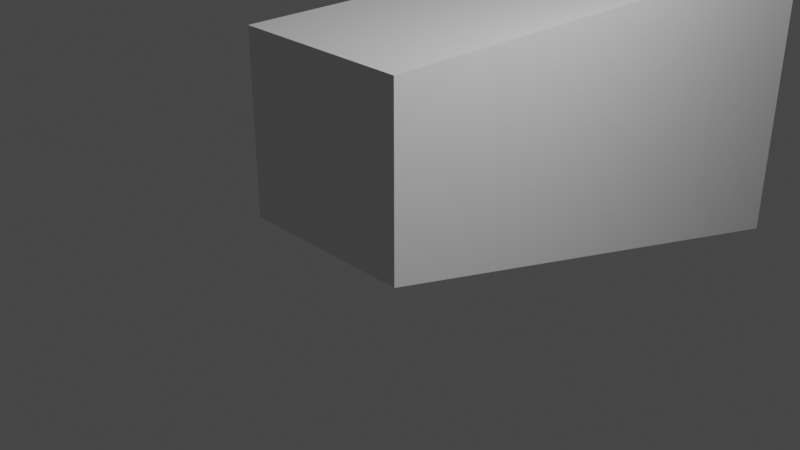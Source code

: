 # Source: slope.blend  (saved by Blender 3.6.13; exported with 4.5.12 LTS)
import bpy
from mathutils import Matrix  # noqa: F401  (used for matrix-valued properties, if any)

bpy.ops.wm.read_factory_settings(use_empty=True)
scene = bpy.context.scene
scene.name = 'Scene'

# ---- collections
col_collection = bpy.data.collections.new('Collection'); scene.collection.children.link(col_collection)

# ---- materials (node trees are filled in below, after node groups)
mat_material = bpy.data.materials.new('Material')
mat_material.alpha_threshold = 0.0
mat_material.use_transparent_shadow = False
mat_material.roughness = 0.5
mat_material.line_color = (0.0, 0.0, 0.0, 1.0)

# ---- material node trees
mat_material.use_nodes = True; mat_material.node_tree.nodes.clear()
_N = mat_material.node_tree.nodes; _L = mat_material.node_tree.links
n0 = _N.new('ShaderNodeOutputMaterial'); n0.name = 'Material Output'; n0.location = (300, 300)
n1 = _N.new('ShaderNodeBsdfPrincipled'); n1.name = 'Principled BSDF'; n1.location = (10, 300)
n1.distribution = 'GGX'
n1.subsurface_method = 'RANDOM_WALK_SKIN'
n1.inputs[3].default_value = 1.45
n1.inputs[27].default_value = (0.0, 0.0, 0.0, 1.0)
n1.inputs[28].default_value = 1.0
_L.new(n1.outputs[0], n0.inputs[0])
n0.is_active_output = True

# ---- world
world_world = bpy.data.worlds.new('World'); scene.world = world_world
world_world.use_nodes = True; world_world.node_tree.nodes.clear()
_N = world_world.node_tree.nodes; _L = world_world.node_tree.links
n0 = _N.new('ShaderNodeOutputWorld'); n0.name = 'World Output'; n0.location = (300, 300)
n1 = _N.new('ShaderNodeBackground'); n1.name = 'Background'; n1.location = (10, 300)
n1.inputs[0].default_value = (0.05088, 0.05088, 0.05088, 1.0)
_L.new(n1.outputs[0], n0.inputs[0])
n0.is_active_output = True
world_world.color = (0.05088, 0.05088, 0.05088)
world_world.use_sun_shadow = False
world_world.sun_shadow_jitter_overblur = 0.0

# ---- cameras
cam_camera = bpy.data.cameras.new('Camera')
cam_camera.clip_end = 100.0
cam_camera.ortho_scale = 7.314

# ---- lights
light_light = bpy.data.lights.new('Light', 'POINT')
light_light.transmission_factor = 0.0
light_light.energy = 1000.0
light_light.shadow_soft_size = 0.1
light_light.shadow_maximum_resolution = 0.006
light_light.use_absolute_resolution = True

# ---- meshes
me_cube = bpy.data.meshes.new('Cube')
me_cube.from_pydata([(1.0, 5.582, 1.0), (1.0, 5.582, -2.664), (1.0, -1.0, 1.0), (1.0, -1.0, -1.0), (-1.0, 5.582, 1.0), (-1.0, 5.582, -2.664), (-1.0, -1.0, 1.0), (-1.0, -1.0, -1.0)], [], [(0, 2, 6, 4), (3, 7, 6, 2), (7, 5, 4, 6), (5, 7, 3, 1), (1, 3, 2, 0), (5, 1, 0, 4)])
_uv = me_cube.uv_layers.new(name='UVMap')
_uv.uv.foreach_set('vector', [0.4, 0.6, 0.2001, 0.4, 9.788e-05, 0.6, 0.2001, 0.7999, 0.4, 0.2001, 0.2001, 9.797e-05, 9.788e-05, 0.2001, 0.2001, 0.4, 0.9999, 0.7999, 0.7999, 0.6, 0.6, 0.7999, 0.7999, 0.9999, 0.7999, 0.2001, 0.6, 9.797e-05, 0.4, 0.2001, 0.6, 0.4, 0.6, 0.4, 0.4, 0.2001, 0.2001, 0.4, 0.4, 0.6, 0.7999, 0.6, 0.6, 0.4, 0.4, 0.6, 0.6, 0.7999])
me_cube.materials.append(mat_material)
me_cube.use_mirror_vertex_groups = False
me_cube.update()

# ---- objects
ob_cube = bpy.data.objects.new('Cube', me_cube)
ob_light = bpy.data.objects.new('Light', light_light)
ob_camera = bpy.data.objects.new('Camera', cam_camera)

# ---- transforms, parenting, visibility, modifiers, constraints
ob_cube.location = (0.0, 0.0, 1.0)
ob_cube.lock_rotations_4d = False
ob_cube.empty_display_type = 'ARROWS'
ob_cube.lineart.crease_threshold = 0.0
ob_light.location = (4.076, 1.005, 5.904)
ob_light.rotation_euler = (0.6503, 0.05522, 1.866)
ob_light.lock_rotations_4d = False
ob_light.empty_display_type = 'ARROWS'
ob_light.color = (0.0, 0.0, 0.0, 0.0)
ob_light.lineart.crease_threshold = 0.0
ob_camera.location = (7.359, -6.926, 4.958)
ob_camera.rotation_euler = (1.109, 0.0, 0.8149)
ob_camera.lock_rotations_4d = False
ob_camera.empty_display_type = 'ARROWS'
ob_camera.color = (0.0, 0.0, 0.0, 0.0)
ob_camera.display_type = 'WIRE'
ob_camera.lineart.crease_threshold = 0.0

# ---- collection membership
col_collection.objects.link(ob_cube)
col_collection.objects.link(ob_light)
col_collection.objects.link(ob_camera)

# ---- scene / render settings (as saved in the file)
scene.camera = ob_camera
scene.frame_start = 1; scene.frame_end = 250; scene.frame_set(1)
scene.render.engine = 'BLENDER_EEVEE_NEXT'
scene.cycles.sampling_pattern = 'TABULATED_SOBOL'
scene.view_settings.view_transform = 'Filmic'
bpy.context.view_layer.update()
